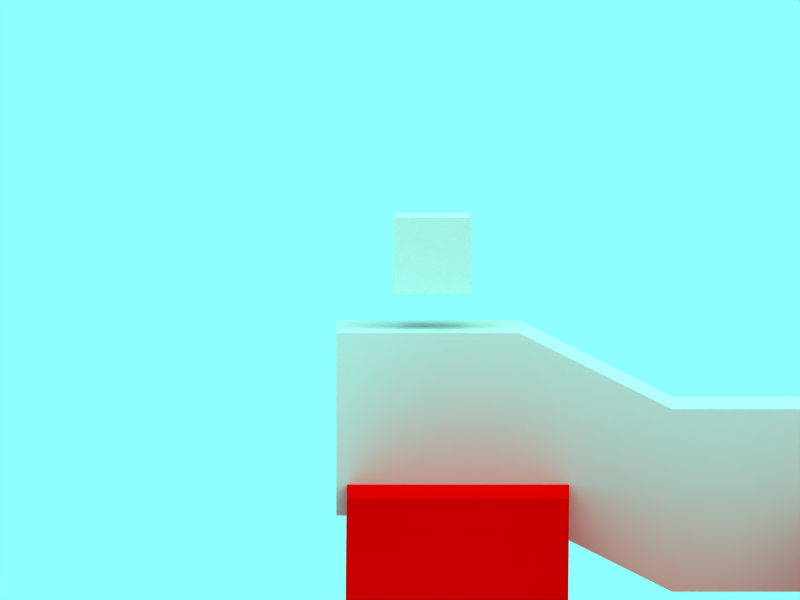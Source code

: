 # Source: 2Dexample.blend  (saved by Blender 2.57.0; exported with 4.5.12 LTS)
import bpy
from mathutils import Matrix  # noqa: F401  (used for matrix-valued properties, if any)

bpy.ops.wm.read_factory_settings(use_empty=True)
scene = bpy.context.scene
scene.name = 'Scene'

# ---- collections
col_collection_1 = bpy.data.collections.new('Collection 1'); scene.collection.children.link(col_collection_1)
col_collection_2 = bpy.data.collections.new('Collection 2'); scene.collection.children.link(col_collection_2)
col_collection_2.hide_render = True
col_collection_2.hide_viewport = True

# ---- materials (node trees are filled in below, after node groups)
mat_material_004 = bpy.data.materials.new('Material.004')
mat_material_004.alpha_threshold = 0.0
mat_material_004.diffuse_color = (0.5827, 1.0, 0.0, 1.0)
mat_material_004.roughness = 0.5
mat_material_004.line_color = (0.0, 0.0, 0.0, 1.0)
mat_material_006 = bpy.data.materials.new('Material.006')
mat_material_006.alpha_threshold = 0.0
mat_material_006.roughness = 0.5
mat_material_006.line_color = (0.0, 0.0, 0.0, 1.0)
mat_material_003 = bpy.data.materials.new('Material.003')
mat_material_003.alpha_threshold = 0.0
mat_material_003.diffuse_color = (1.0, 0.0, 0.0, 1.0)
mat_material_003.roughness = 0.5
mat_material_003.line_color = (0.0, 0.0, 0.0, 1.0)
mat_material_002 = bpy.data.materials.new('Material.002')
mat_material_002.alpha_threshold = 0.0
mat_material_002.diffuse_color = (0.6, 0.6, 0.0, 1.0)
mat_material_002.roughness = 0.5
mat_material_002.specular_intensity = 0.0
mat_material_002.line_color = (0.0, 0.0, 0.0, 1.0)
mat_material_001 = bpy.data.materials.new('Material.001')
mat_material_001.alpha_threshold = 0.0
mat_material_001.roughness = 0.5
mat_material_001.line_color = (0.0, 0.0, 0.0, 1.0)
mat_material = bpy.data.materials.new('Material')
mat_material.alpha_threshold = 0.0
mat_material.roughness = 0.5
mat_material.line_color = (0.0, 0.0, 0.0, 1.0)
mat_material_005 = bpy.data.materials.new('Material.005')
mat_material_005.alpha_threshold = 0.0
mat_material_005.diffuse_color = (0.8, 0.8, 0.2942, 1.0)
mat_material_005.roughness = 0.5
mat_material_005.line_color = (0.0, 0.0, 0.0, 0.3552)

# ---- material node trees

# ---- world
world_world = bpy.data.worlds.new('World'); scene.world = world_world
world_world.color = (0.5559, 1.0, 1.0)
world_world.use_sun_shadow = False
world_world.sun_shadow_jitter_overblur = 0.0
world_world.cycles.sampling_method = 'MANUAL'
world_world.cycles.sample_map_resolution = 256

# ---- cameras
cam_camera = bpy.data.cameras.new('Camera')
cam_camera.type = 'ORTHO'
cam_camera.passepartout_alpha = 0.2
cam_camera.clip_end = 100.0
cam_camera.lens = 35.0
cam_camera.ortho_scale = 20.81
cam_camera.show_passepartout = False
cam_camera.show_safe_areas = True
cam_camera.dof.focus_distance = 0.0
cam_camera.dof.aperture_fstop = 128.0

# ---- lights
light_spot_001 = bpy.data.lights.new('Spot.001', 'SUN')
light_spot_001.color = (0.8284, 1.0, 1.0)
light_spot_001.transmission_factor = 0.0
light_spot_001.cutoff_distance = 30.0
light_spot_001.angle = 1.571
light_spot_001.energy = 0.3872
light_spot_001.shadow_buffer_clip_start = 1.001
light_spot_001.shadow_soft_size = 1.0
light_spot_001.shadow_cascade_max_distance = 1000.0
light_spot_001.cycles.use_multiple_importance_sampling = False
light_spot = bpy.data.lights.new('Spot', 'SUN')
light_spot.color = (1.0, 1.0, 0.6813)
light_spot.transmission_factor = 0.0
light_spot.cutoff_distance = 30.0
light_spot.angle = 1.571
light_spot.energy = 0.8774
light_spot.shadow_buffer_clip_start = 1.001
light_spot.shadow_soft_size = 1.0
light_spot.shadow_cascade_max_distance = 1000.0
light_spot.cycles.use_multiple_importance_sampling = False

# ---- meshes
me_cube_005 = bpy.data.meshes.new('Cube.005')
me_cube_005.from_pydata([(0.5365, 0.5365, -0.5365), (0.5365, -0.5365, -0.5365), (-0.5365, -0.5365, -0.5365), (-0.5365, 0.5365, -0.5365), (0.5365, 0.5365, 0.5365), (0.5365, -0.5365, 0.5365), (-0.5365, -0.5365, 0.5365), (-0.5365, 0.5365, 0.5365)], [], [(0, 1, 2, 3), (4, 7, 6, 5), (0, 4, 5, 1), (1, 5, 6, 2), (2, 6, 7, 3), (4, 0, 3, 7)])
me_cube_005.materials.append(mat_material_004)
me_cube_005.use_remesh_preserve_volume = False
me_cube_005.use_remesh_preserve_attributes = False
me_cube_005.use_mirror_vertex_groups = False
me_cube_005.update()
me_cube_007 = bpy.data.meshes.new('Cube.007')
me_cube_007.from_pydata([(-1.41, 25.5, -1.639), (1.41, 25.5, -1.639), (0.9023, 24.77, -1.639), (-0.9023, 24.77, -1.639), (0.9023, 24.77, -6.049), (-0.9023, 24.77, -6.049), (0.9023, 14.24, -6.049), (-0.9023, 14.24, -6.049), (1.399, 14.96, 0.5638), (-1.399, 14.96, 0.5638), (1.399, 10.94, 0.5638), (-1.399, 10.94, 0.5638), (-0.9184, 10.02, 0.08334), (0.9184, 10.02, 0.08334), (0.9184, 8.675, 0.08334), (-0.9184, 8.675, 0.08334), (0.5112, 7.928, -0.3239), (-0.5112, 7.928, -0.3239), (0.5112, 4.536, -0.3239), (-0.5112, 4.536, -0.3239), (-1.0, 4.536, 0.1649), (1.0, 4.536, 0.1649), (1.0, 2.671, 0.1649), (-1.0, 2.671, 0.1649), (-1.0, 1.0, 1.0), (-1.0, -1.0, 1.0), (1.0, -1.0, 1.0), (1.0, 1.0, 1.0)], [], [(1, 0, 3, 2), (7, 6, 4, 5), (11, 10, 8, 9), (12, 13, 10, 11), (15, 14, 13, 12), (17, 16, 14, 15), (19, 18, 16, 17), (23, 22, 21, 20), (24, 27, 22, 23), (27, 24, 25, 26)])
me_cube_007.materials.append(mat_material_006)
me_cube_007.use_remesh_preserve_volume = False
me_cube_007.use_remesh_preserve_attributes = False
me_cube_007.use_mirror_vertex_groups = False
me_cube_007.update()
me_cube_004 = bpy.data.meshes.new('Cube.004')
me_cube_004.from_pydata([(1.0, 1.0, -1.0), (1.0, -2.571, -1.0), (-1.0, -2.571, -1.0), (-1.0, 1.0, -1.0), (1.0, 1.0, 1.0), (1.0, -2.571, 1.0), (-1.0, -2.571, 1.0), (-1.0, 1.0, 1.0), (1.0, -2.571, -0.4), (1.0, 1.0, -0.4), (-1.0, -2.571, -0.4), (-1.0, 1.0, -0.4), (1.0, 5.866, -0.4), (-1.0, 5.866, -0.4), (-1.0, 5.866, -1.0), (1.0, 5.866, -1.0), (1.0, -0.8033, -1.0), (-1.0, -0.8033, -1.0), (1.0, -0.8033, 1.0), (-1.0, -0.8033, 1.0), (1.0, -0.8033, -0.4), (-1.0, -0.8033, -0.4), (1.0, 0.08034, -1.0), (-1.0, 0.08034, -1.0), (1.0, 0.08034, 1.0), (-1.0, 0.08034, 1.0), (1.0, 0.08034, -0.4), (-1.0, 0.08034, -0.4), (1.0, -1.82, -1.0), (-1.0, -1.82, -1.0), (1.0, -1.82, 1.0), (-1.0, -1.82, 1.0), (1.0, -1.82, -0.4), (-1.0, -1.82, -0.4), (-1.02, -1.814, 1.6), (0.9804, -1.814, 1.6), (-1.02, -2.566, 1.6), (0.9804, -2.566, 1.6), (-1.02, 0.0856, 1.6), (0.9804, 0.0856, 1.6), (-1.02, -0.798, 1.6), (0.9804, -0.798, 1.6)], [], [(1, 8, 10, 2), (8, 5, 6, 10), (4, 9, 11, 7), (11, 9, 12, 13), (3, 11, 13, 14), (9, 0, 15, 12), (0, 3, 14, 15), (12, 15, 14, 13), (0, 22, 23, 3), (22, 16, 17, 23), (7, 25, 24, 4), (22, 0, 9, 26), (26, 20, 16, 22), (4, 24, 26, 9), (24, 18, 20, 26), (21, 27, 23, 17), (27, 11, 3, 23), (19, 25, 27, 21), (25, 7, 11, 27), (16, 28, 29, 17), (28, 1, 2, 29), (19, 31, 30, 18), (20, 32, 28, 16), (32, 8, 1, 28), (18, 30, 32, 20), (30, 5, 8, 32), (10, 33, 29, 2), (33, 21, 17, 29), (6, 31, 33, 10), (31, 19, 21, 33), (30, 31, 34, 35), (31, 6, 36, 34), (5, 30, 35, 37), (24, 25, 38, 39), (25, 19, 40, 38), (18, 24, 39, 41), (19, 18, 41, 40), (6, 5, 37, 36), (34, 36, 37, 35), (38, 40, 41, 39)])
me_cube_004.materials.append(mat_material_003)
me_cube_004.use_remesh_preserve_volume = False
me_cube_004.use_remesh_preserve_attributes = False
me_cube_004.use_mirror_vertex_groups = False
me_cube_004.update()
me_cube_003 = bpy.data.meshes.new('Cube.003')
me_cube_003.from_pydata([(1.0, 1.0, -1.0), (1.0, -1.0, -1.0), (-1.0, -1.0, -1.0), (-1.0, 1.0, -1.0), (1.0, 1.0, 1.0), (1.0, -1.0, 1.0), (-1.0, -1.0, 1.0), (-1.0, 1.0, 1.0)], [], [(0, 1, 2, 3), (4, 7, 6, 5), (0, 4, 5, 1), (1, 5, 6, 2), (2, 6, 7, 3), (4, 0, 3, 7)])
me_cube_003.materials.append(mat_material_002)
me_cube_003.use_remesh_preserve_volume = False
me_cube_003.use_remesh_preserve_attributes = False
me_cube_003.use_mirror_vertex_groups = False
me_cube_003.update()
me_cube_002 = bpy.data.meshes.new('Cube.002')
me_cube_002.from_pydata([(1.0, 1.0, -1.0), (1.0, -1.0, -1.0), (-1.0, -1.0, -1.0), (-1.0, 1.0, -1.0), (1.0, 1.0, 1.0), (1.0, -1.0, 1.0), (-1.0, -1.0, 1.0), (-1.0, 1.0, 1.0), (-1.0, 2.671, -1.835), (-1.0, 2.671, 0.1649), (1.0, 2.671, -1.835), (1.0, 2.671, 0.1649), (1.0, 4.536, -1.835), (-1.0, 4.536, -1.835), (1.0, 4.536, 0.1649), (-1.0, 4.536, 0.1649), (-0.5112, 4.536, -0.3239), (-0.5112, 4.536, -1.346), (0.5112, 4.536, -0.3239), (0.5112, 4.536, -1.346), (-0.5112, 7.928, -1.346), (0.5112, 7.928, -1.346), (-0.5112, 7.928, -0.3239), (0.5112, 7.928, -0.3239), (-0.9184, 8.675, -1.753), (-0.9184, 8.675, 0.08334), (0.9184, 8.675, -1.753), (0.9184, 8.675, 0.08334), (0.9184, 10.02, -1.753), (-0.9184, 10.02, -1.753), (0.9184, 10.02, 0.08334), (-0.9184, 10.02, 0.08334), (-1.399, 10.94, 0.5638), (-1.399, 10.94, -2.234), (1.399, 10.94, 0.5638), (1.399, 10.94, -2.234), (-1.399, 14.96, -2.234), (1.399, 14.96, -2.234), (-1.399, 14.96, 0.5638), (1.399, 14.96, 0.5638), (0.9023, 11.65, -2.234), (0.9023, 14.24, -2.234), (-0.9023, 14.24, -2.234), (-0.9023, 11.65, -2.234), (0.9023, 11.65, -6.049), (-0.9023, 11.65, -6.049), (-0.9023, 14.24, -6.049), (0.9023, 14.24, -6.049), (1.41, 10.92, -7.575), (1.41, 14.97, -7.575), (-1.41, 14.97, -7.575), (-1.41, 10.92, -7.575), (-0.9023, 24.77, -6.049), (-1.41, 25.5, -7.575), (1.41, 25.5, -7.575), (0.9023, 24.77, -6.049), (-0.9023, 24.77, -1.639), (0.9023, 24.77, -1.639), (1.41, 25.5, -1.639), (-1.41, 25.5, -1.639)], [], [(0, 1, 2, 3), (0, 4, 5, 1), (1, 5, 6, 2), (2, 6, 7, 3), (3, 7, 9, 8), (4, 0, 10, 11), (0, 3, 8, 10), (10, 8, 13, 12), (11, 10, 12, 14), (8, 9, 15, 13), (13, 15, 16, 17), (14, 12, 19, 18), (15, 14, 18, 16), (12, 13, 17, 19), (19, 17, 20, 21), (18, 19, 21, 23), (17, 16, 22, 20), (20, 22, 25, 24), (23, 21, 26, 27), (21, 20, 24, 26), (26, 24, 29, 28), (27, 26, 28, 30), (24, 25, 31, 29), (29, 31, 32, 33), (30, 28, 35, 34), (28, 29, 33, 35), (34, 35, 37, 39), (33, 32, 38, 36), (39, 37, 36, 38), (37, 35, 40, 41), (36, 37, 41, 42), (33, 36, 42, 43), (35, 33, 43, 40), (40, 43, 45, 44), (43, 42, 46, 45), (42, 41, 47, 46), (41, 40, 44, 47), (47, 44, 48, 49), (45, 46, 50, 51), (44, 45, 51, 48), (48, 51, 50, 49), (50, 46, 52, 53), (49, 50, 53, 54), (47, 49, 54, 55), (52, 55, 57, 56), (55, 54, 58, 57), (54, 53, 59, 58), (53, 52, 56, 59)])
me_cube_002.materials.append(mat_material_001)
me_cube_002.use_remesh_preserve_volume = False
me_cube_002.use_remesh_preserve_attributes = False
me_cube_002.use_mirror_vertex_groups = False
me_cube_002.update()
me_cube = bpy.data.meshes.new('Cube')
me_cube.from_pydata([(1.0, 1.0, -1.0), (1.0, -1.0, -1.0), (-1.0, -1.0, -1.0), (-1.0, 1.0, -1.0), (1.0, 1.0, 1.0), (1.0, -1.0, 1.0), (-1.0, -1.0, 1.0), (-1.0, 1.0, 1.0)], [], [(0, 1, 2, 3), (4, 7, 6, 5), (0, 4, 5, 1), (1, 5, 6, 2), (2, 6, 7, 3), (4, 0, 3, 7)])
me_cube.materials.append(mat_material)
me_cube.use_remesh_preserve_volume = False
me_cube.use_remesh_preserve_attributes = False
me_cube.use_mirror_vertex_groups = False
me_cube.update()
me_cube_006 = bpy.data.meshes.new('Cube.006')
me_cube_006.from_pydata([(1.367, 1.367, -1.371), (1.367, -1.367, -1.371), (-1.367, -1.367, -1.371), (-1.367, 1.367, -1.371), (1.367, 1.367, 1.364), (1.367, -1.367, 1.364), (-1.367, -1.367, 1.364), (-1.367, 1.367, 1.364), (1.367, 5.561e-09, -1.817), (1.788e-07, 1.367, -1.371), (1.367, 1.814, -0.003459), (-1.788e-07, -1.367, -1.371), (1.367, -1.814, -0.003459), (-1.367, 5.59e-07, -1.817), (-1.367, -1.814, -0.003459), (-1.367, 1.814, -0.003459), (1.367, -1.022e-06, 1.81), (2.98e-07, 1.367, 1.364), (-7.749e-07, -1.367, 1.364), (-1.367, 4.009e-07, 1.81), (0.0, 3.218e-07, -1.817), (-2.384e-07, -3.107e-07, 1.81), (1.367, -5.084e-07, -0.003459), (-4.768e-07, -1.814, -0.003459), (-1.367, 4.8e-07, -0.003459), (2.384e-07, 1.814, -0.003459)], [], [(8, 1, 11, 20), (0, 8, 20, 9), (20, 11, 2, 13), (9, 20, 13, 3), (17, 7, 19, 21), (4, 17, 21, 16), (21, 19, 6, 18), (16, 21, 18, 5), (10, 4, 16, 22), (0, 10, 22, 8), (22, 16, 5, 12), (8, 22, 12, 1), (12, 5, 18, 23), (1, 12, 23, 11), (23, 18, 6, 14), (11, 23, 14, 2), (14, 6, 19, 24), (2, 14, 24, 13), (24, 19, 7, 15), (13, 24, 15, 3), (10, 0, 9, 25), (4, 10, 25, 17), (25, 9, 3, 15), (17, 25, 15, 7)])
me_cube_006.materials.append(mat_material_005)
me_cube_006.use_remesh_preserve_volume = False
me_cube_006.use_remesh_preserve_attributes = False
me_cube_006.use_mirror_vertex_groups = False
me_cube_006.update()

# ---- objects
ob_cube_010 = bpy.data.objects.new('Cube.010', me_cube_005)
ob_cube_009 = bpy.data.objects.new('Cube.009', me_cube_005)
ob_cube_008 = bpy.data.objects.new('Cube.008', me_cube_005)
ob_cube_007 = bpy.data.objects.new('Cube.007', me_cube_005)
ob_floors = bpy.data.objects.new('Floors', me_cube_007)
ob_cube_005 = bpy.data.objects.new('Cube.005', me_cube_005)
ob_cube_004 = bpy.data.objects.new('Cube.004', me_cube_005)
ob_cube_003 = bpy.data.objects.new('Cube.003', me_cube_004)
ob_cube_002 = bpy.data.objects.new('Cube.002', me_cube_003)
ob_walls = bpy.data.objects.new('Walls', me_cube_002)
ob_lamp_001 = bpy.data.objects.new('Lamp.001', light_spot_001)
ob_cube = bpy.data.objects.new('Cube', me_cube)
ob_camera = bpy.data.objects.new('Camera', cam_camera)
ob_lamp = bpy.data.objects.new('Lamp', light_spot)
ob_destroy = bpy.data.objects.new('Destroy', me_cube_006)

# ---- transforms, parenting, visibility, modifiers, constraints
ob_cube_010.location = (0.04278, 57.67, -10.92)
ob_cube_010.lock_rotations_4d = False
ob_cube_010.empty_display_type = 'ARROWS'
ob_cube_010.lineart.crease_threshold = 0.0
ob_cube_009.location = (0.04278, 53.68, -10.92)
ob_cube_009.lock_rotations_4d = False
ob_cube_009.empty_display_type = 'ARROWS'
ob_cube_009.lineart.crease_threshold = 0.0
ob_cube_008.location = (0.04278, 16.44, 2.366)
ob_cube_008.lock_rotations_4d = False
ob_cube_008.empty_display_type = 'ARROWS'
ob_cube_008.lineart.crease_threshold = 0.0
ob_cube_007.location = (0.04278, 46.0, -10.92)
ob_cube_007.lock_rotations_4d = False
ob_cube_007.empty_display_type = 'ARROWS'
ob_cube_007.lineart.crease_threshold = 0.0
ob_floors.location = (0.04278, -0.1291, 2.392)
ob_floors.scale = (2.377, 2.377, 2.377)
ob_floors.lock_rotations_4d = False
ob_floors.empty_display_type = 'ARROWS'
ob_floors.lineart.crease_threshold = 0.0
ob_cube_005.location = (0.04278, 50.0, -10.92)
ob_cube_005.lock_rotations_4d = False
ob_cube_005.empty_display_type = 'ARROWS'
ob_cube_005.lineart.crease_threshold = 0.0
ob_cube_004.location = (0.04278, 14.87, 2.366)
ob_cube_004.lock_rotations_4d = False
ob_cube_004.empty_display_type = 'ARROWS'
ob_cube_004.lineart.crease_threshold = 0.0
ob_cube_003.location = (0.04276, 17.46, -11.46)
ob_cube_003.scale = (7.673, 7.673, 7.673)
ob_cube_003.lock_rotations_4d = False
ob_cube_003.empty_display_type = 'ARROWS'
ob_cube_003.lineart.crease_threshold = 0.0
ob_cube_002.location = (0.04275, 40.47, -12.8)
ob_cube_002.scale = (1.0, 1.433, 1.0)
ob_cube_002.lock_rotations_4d = False
ob_cube_002.empty_display_type = 'ARROWS'
ob_cube_002.lineart.crease_threshold = 0.0
ob_walls.location = (0.04278, -0.1291, 2.392)
ob_walls.scale = (2.377, 2.377, 2.377)
ob_walls.lock_rotations_4d = False
ob_walls.empty_display_type = 'ARROWS'
ob_walls.lineart.crease_threshold = 0.0
ob_lamp_001.location = (4.076, 1.005, 5.904)
ob_lamp_001.rotation_euler = (0.6503, 0.05522, 1.866)
ob_lamp_001.lock_rotations_4d = False
ob_lamp_001.empty_display_type = 'ARROWS'
ob_lamp_001.color = (0.0, 0.0, 0.0, 0.0)
ob_lamp_001.lineart.crease_threshold = 0.0
ob_cube.location = (0.0, 0.0, 6.68)
ob_cube.lock_rotations_4d = False
ob_cube.empty_display_type = 'ARROWS'
ob_cube.color = (0.0, 0.0, 0.0, 1.0)
ob_cube.lineart.crease_threshold = 0.0
ob_camera.parent = ob_cube
ob_camera.matrix_parent_inverse = Matrix(((1.0, 0.0, 0.0, -1.0), (0.0, 1.0, 0.0, -1.0), (0.0, 0.0, 1.0, -5.289), (0.0, 0.0, 0.0, 1.0)))
ob_camera.location = (12.56, 0.148, 4.881)
ob_camera.rotation_euler = (1.501, -1.044e-05, 1.571)
ob_camera.lock_rotations_4d = False
ob_camera.empty_display_type = 'ARROWS'
ob_camera.color = (0.0, 0.0, 0.0, 0.0)
ob_camera.display_type = 'WIRE'
ob_camera.lineart.crease_threshold = 0.0
ob_lamp.location = (4.076, 1.005, 5.904)
ob_lamp.rotation_euler = (0.6503, 0.05522, 1.866)
ob_lamp.lock_rotations_4d = False
ob_lamp.empty_display_type = 'ARROWS'
ob_lamp.color = (0.0, 0.0, 0.0, 0.0)
ob_lamp.lineart.crease_threshold = 0.0
ob_destroy.location = (0.0, 0.0, 6.68)
ob_destroy.lock_rotations_4d = False
ob_destroy.empty_display_type = 'ARROWS'
ob_destroy.color = (0.0, 0.0, 0.0, 1.0)
ob_destroy.lineart.crease_threshold = 0.0

# ---- collection membership
col_collection_1.objects.link(ob_cube_010)
col_collection_1.objects.link(ob_cube_009)
col_collection_1.objects.link(ob_cube_008)
col_collection_1.objects.link(ob_cube_007)
col_collection_1.objects.link(ob_floors)
col_collection_1.objects.link(ob_cube_005)
col_collection_1.objects.link(ob_cube_004)
col_collection_1.objects.link(ob_cube_003)
col_collection_1.objects.link(ob_cube_002)
col_collection_1.objects.link(ob_walls)
col_collection_1.objects.link(ob_lamp_001)
col_collection_1.objects.link(ob_cube)
col_collection_1.objects.link(ob_camera)
col_collection_1.objects.link(ob_lamp)
col_collection_2.objects.link(ob_destroy)

# ---- scene / render settings (as saved in the file)
scene.camera = ob_camera
scene.frame_start = 1; scene.frame_end = 250; scene.frame_set(1)
scene.render.engine = 'BLENDER_EEVEE_NEXT'
scene.render.image_settings.file_format = 'JPEG'
scene.render.image_settings.color_mode = 'RGB'
scene.render.image_settings.compression = 90
scene.render.resolution_x = 800
scene.render.resolution_y = 600
scene.render.pixel_aspect_x = 100.0
scene.render.pixel_aspect_y = 100.0
scene.render.fps = 25
scene.render.dither_intensity = 0.0
scene.render.use_compositing = False
scene.render.use_sequencer = False
scene.render.bake_margin = 2
scene.render.bake_bias = 0.0
scene.render.use_stamp_time = False
scene.render.use_stamp_date = False
scene.render.use_stamp_frame = False
scene.render.use_stamp_camera = False
scene.render.use_stamp_scene = False
scene.render.use_stamp_filename = False
scene.render.use_stamp_render_time = False
scene.render.stamp_font_size = 0
scene.cycles.use_denoising = False
scene.cycles.samples = 10
scene.cycles.sampling_pattern = 'TABULATED_SOBOL'
scene.cycles.light_sampling_threshold = 0.0
scene.cycles.use_adaptive_sampling = False
scene.cycles.use_light_tree = False
scene.cycles.blur_glossy = 0.0
scene.cycles.volume_bounces = 1
scene.cycles.pixel_filter_type = 'GAUSSIAN'
scene.cycles.sample_clamp_indirect = 0.0
scene.view_settings.view_transform = 'Raw'
bpy.context.view_layer.update()
